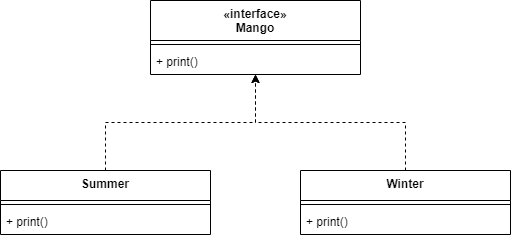

The diagram above was exported from draw.io. Its source (the exported page's mxGraphModel, read from the mxfile embedded in the PNG):
<mxGraphModel dx="868" dy="510" grid="1" gridSize="10" guides="1" tooltips="1" connect="1" arrows="1" fold="1" page="1" pageScale="1" pageWidth="850" pageHeight="1100" math="0" shadow="0">
  <root>
    <mxCell id="0" />
    <mxCell id="1" parent="0" />
    <mxCell id="CYr4QrrlOH7CT-9X-_Ap-35" style="edgeStyle=orthogonalEdgeStyle;rounded=0;orthogonalLoop=1;jettySize=auto;html=1;exitX=0.5;exitY=0;exitDx=0;exitDy=0;" parent="1" target="CYr4QrrlOH7CT-9X-_Ap-16" edge="1">
      <mxGeometry relative="1" as="geometry">
        <Array as="points">
          <mxPoint x="390" y="279" />
          <mxPoint x="550" y="279" />
        </Array>
        <mxPoint x="390" y="310" as="sourcePoint" />
      </mxGeometry>
    </mxCell>
    <mxCell id="CYr4QrrlOH7CT-9X-_Ap-7" value="«interface»&#10;Mango" style="swimlane;fontStyle=1;align=center;verticalAlign=top;childLayout=stackLayout;horizontal=1;startSize=40;horizontalStack=0;resizeParent=1;resizeParentMax=0;resizeLast=0;collapsible=1;marginBottom=0;" parent="1" vertex="1">
      <mxGeometry x="310" y="100" width="210" height="74" as="geometry" />
    </mxCell>
    <mxCell id="CYr4QrrlOH7CT-9X-_Ap-9" value="" style="line;strokeWidth=1;fillColor=none;align=left;verticalAlign=middle;spacingTop=-1;spacingLeft=3;spacingRight=3;rotatable=0;labelPosition=right;points=[];portConstraint=eastwest;" parent="CYr4QrrlOH7CT-9X-_Ap-7" vertex="1">
      <mxGeometry y="40" width="210" height="8" as="geometry" />
    </mxCell>
    <mxCell id="CYr4QrrlOH7CT-9X-_Ap-10" value="+ print()" style="text;strokeColor=none;fillColor=none;align=left;verticalAlign=top;spacingLeft=4;spacingRight=4;overflow=hidden;rotatable=0;points=[[0,0.5],[1,0.5]];portConstraint=eastwest;" parent="CYr4QrrlOH7CT-9X-_Ap-7" vertex="1">
      <mxGeometry y="48" width="210" height="26" as="geometry" />
    </mxCell>
    <mxCell id="2yfjaMPJTVNyhG022XqC-8" style="edgeStyle=orthogonalEdgeStyle;rounded=0;orthogonalLoop=1;jettySize=auto;html=1;exitX=0.5;exitY=0;exitDx=0;exitDy=0;dashed=1;" edge="1" parent="1" source="2yfjaMPJTVNyhG022XqC-4" target="CYr4QrrlOH7CT-9X-_Ap-7">
      <mxGeometry relative="1" as="geometry" />
    </mxCell>
    <mxCell id="2yfjaMPJTVNyhG022XqC-4" value="Winter" style="swimlane;fontStyle=1;align=center;verticalAlign=top;childLayout=stackLayout;horizontal=1;startSize=30;horizontalStack=0;resizeParent=1;resizeParentMax=0;resizeLast=0;collapsible=1;marginBottom=0;" vertex="1" parent="1">
      <mxGeometry x="460" y="270" width="210" height="64" as="geometry" />
    </mxCell>
    <mxCell id="2yfjaMPJTVNyhG022XqC-5" value="" style="line;strokeWidth=1;fillColor=none;align=left;verticalAlign=middle;spacingTop=-1;spacingLeft=3;spacingRight=3;rotatable=0;labelPosition=right;points=[];portConstraint=eastwest;" vertex="1" parent="2yfjaMPJTVNyhG022XqC-4">
      <mxGeometry y="30" width="210" height="8" as="geometry" />
    </mxCell>
    <mxCell id="2yfjaMPJTVNyhG022XqC-6" value="+ print()" style="text;strokeColor=none;fillColor=none;align=left;verticalAlign=top;spacingLeft=4;spacingRight=4;overflow=hidden;rotatable=0;points=[[0,0.5],[1,0.5]];portConstraint=eastwest;" vertex="1" parent="2yfjaMPJTVNyhG022XqC-4">
      <mxGeometry y="38" width="210" height="26" as="geometry" />
    </mxCell>
    <mxCell id="2yfjaMPJTVNyhG022XqC-7" style="edgeStyle=orthogonalEdgeStyle;rounded=0;orthogonalLoop=1;jettySize=auto;html=1;dashed=1;" edge="1" parent="1" source="2yfjaMPJTVNyhG022XqC-1" target="CYr4QrrlOH7CT-9X-_Ap-7">
      <mxGeometry relative="1" as="geometry" />
    </mxCell>
    <mxCell id="2yfjaMPJTVNyhG022XqC-1" value="Summer" style="swimlane;fontStyle=1;align=center;verticalAlign=top;childLayout=stackLayout;horizontal=1;startSize=30;horizontalStack=0;resizeParent=1;resizeParentMax=0;resizeLast=0;collapsible=1;marginBottom=0;" vertex="1" parent="1">
      <mxGeometry x="160" y="270" width="210" height="64" as="geometry" />
    </mxCell>
    <mxCell id="2yfjaMPJTVNyhG022XqC-2" value="" style="line;strokeWidth=1;fillColor=none;align=left;verticalAlign=middle;spacingTop=-1;spacingLeft=3;spacingRight=3;rotatable=0;labelPosition=right;points=[];portConstraint=eastwest;" vertex="1" parent="2yfjaMPJTVNyhG022XqC-1">
      <mxGeometry y="30" width="210" height="8" as="geometry" />
    </mxCell>
    <mxCell id="2yfjaMPJTVNyhG022XqC-3" value="+ print()" style="text;strokeColor=none;fillColor=none;align=left;verticalAlign=top;spacingLeft=4;spacingRight=4;overflow=hidden;rotatable=0;points=[[0,0.5],[1,0.5]];portConstraint=eastwest;" vertex="1" parent="2yfjaMPJTVNyhG022XqC-1">
      <mxGeometry y="38" width="210" height="26" as="geometry" />
    </mxCell>
  </root>
</mxGraphModel>